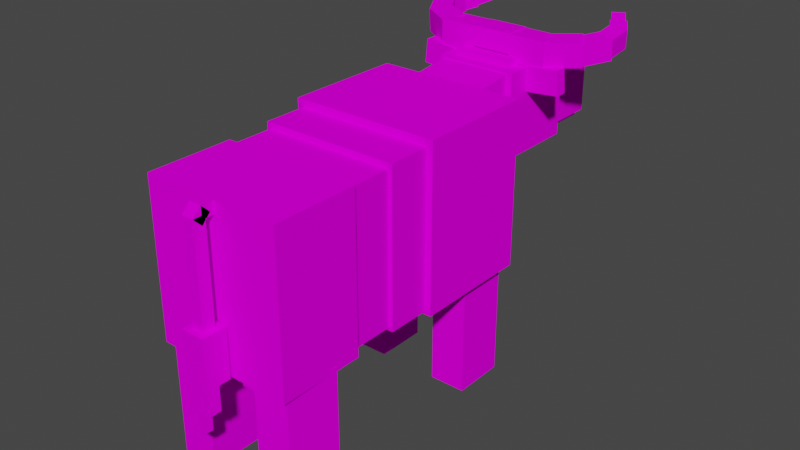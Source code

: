 # Source: mobs_auroch_male.blend  (saved by Blender 2.90.8; exported with 4.5.12 LTS)
import bpy
from mathutils import Matrix  # noqa: F401  (used for matrix-valued properties, if any)

bpy.ops.wm.read_factory_settings(use_empty=True)
scene = bpy.context.scene
scene.name = 'Scene'

# ---- collections
col_collection = bpy.data.collections.new('Collection'); scene.collection.children.link(col_collection)

# ---- images (referenced by path relative to the original .blend; pixels are not part of the script)
import os
ASSET_DIR = os.environ.get("B2B_ASSET_DIR", "")  # directory of the original .blend (textures are referenced by path, not embedded)
HERE = os.path.dirname(os.path.abspath(__file__))  # packed textures are extracted next to this script under _unpacked/

def load_image(name, relpath, width, height, colorspace="sRGB"):
    """Load a texture the original file referenced (path relative to the .blend, or extracted next to this script)."""
    p = next((c for c in (os.path.join(HERE, relpath), os.path.join(ASSET_DIR, relpath)) if relpath and os.path.exists(c)), "")
    if p:
        img = bpy.data.images.load(p, check_existing=True)
        img.name = name
    else:  # same state as the original file: an image datablock whose file is absent (Cycles renders it pink)
        img = bpy.data.images.new(name, width, height)
        img.source = "FILE"
        img.filepath = "//" + (relpath or name)
    img.colorspace_settings.name = colorspace
    return img
img_auroch_test_png = load_image('Auroch_test.png', 'Auroch_test.png', 1024, 1024, 'sRGB')

# ---- materials (node trees are filled in below, after node groups)
mat_material = bpy.data.materials.new('material')
mat_material.preview_render_type = 'CUBE'
mat_material.diffuse_color = (1.0, 1.0, 1.0, 1.0)
mat_material.roughness = 0.5

# ---- material node trees
mat_material.use_nodes = True; mat_material.node_tree.nodes.clear()
_N = mat_material.node_tree.nodes; _L = mat_material.node_tree.links
n0 = _N.new('ShaderNodeOutputMaterial'); n0.name = 'Material Output'; n0.location = (300, 300)
n1 = _N.new('ShaderNodeBsdfDiffuse'); n1.name = 'Diffuse BSDF'; n1.location = (0, 300)
n2 = _N.new('ShaderNodeTexImage'); n2.name = 'Image Texture'; n2.location = (-290, 265)
n2.image = img_auroch_test_png
n2.interpolation = 'Closest'
_L.new(n1.outputs[0], n0.inputs[0])
_L.new(n2.outputs[0], n1.inputs[0])
n0.is_active_output = True

# ---- world
world_world = bpy.data.worlds.new('World'); scene.world = world_world
world_world.use_nodes = True; world_world.node_tree.nodes.clear()
_N = world_world.node_tree.nodes; _L = world_world.node_tree.links
n0 = _N.new('ShaderNodeOutputWorld'); n0.name = 'World Output'; n0.location = (300, 300)
n1 = _N.new('ShaderNodeBackground'); n1.name = 'Background'; n1.location = (10, 300)
n1.inputs[0].default_value = (0.05088, 0.05088, 0.05088, 1.0)
_L.new(n1.outputs[0], n0.inputs[0])
n0.is_active_output = True
world_world.color = (0.05088, 0.05088, 0.05088)
world_world.use_sun_shadow = False
world_world.sun_shadow_jitter_overblur = 0.0

# ---- meshes
me_id287 = bpy.data.meshes.new('ID287')
me_id287.from_pydata([(-0.1575, 15.55, 10.5), (2.258, 16.76, 9.891), (-0.1575, 15.55, 9.891), (-0.1575, 16.76, 9.891), (2.258, 15.55, 10.5), (2.258, 15.55, 9.891), (4.371, 9.196, 3.13), (2.559, 6.576, -2.907), (4.371, 6.576, -2.907), (2.559, 9.196, 3.13), (2.559, 9.196, -2.907), (4.371, 6.576, 3.13), (4.371, 9.196, -2.907), (2.559, 6.576, 3.13), (4.485, -0.7662, 2.828), (-2.388, -4.992, 2.828), (4.485, -4.992, 2.828), (4.485, -4.992, 10.51), (-2.388, -0.7662, 10.51), (-2.388, -0.7662, 2.828), (-2.388, -4.992, 10.51), (4.485, -0.7662, 10.51), (0.7481, -6.023, 4.653), (0.7481, -5.419, 4.653), (1.352, -5.419, 4.653), (1.352, -6.023, 4.653), (0.7481, -5.419, 10.09), (1.352, -5.419, 10.09), (4.788, 9.498, 2.828), (-2.687, 3.524, 2.828), (-2.687, 9.498, 2.828), (4.788, 3.524, 2.828), (-2.687, 3.524, 11.02), (-2.687, 9.498, 11.02), (4.788, 3.524, 11.02), (4.788, 9.498, 11.02), (2.707, -2.078, -2.946), (4.313, -4.691, 3.13), (2.707, -2.078, 3.091), (4.518, -2.078, -2.946), (4.518, -2.078, 3.091), (2.502, -4.691, -2.907), (4.313, -4.691, -2.907), (2.502, -4.691, 3.13), (1.352, -5.596, 9.91), (1.352, -4.992, 9.91), (0.7481, -5.596, 9.91), (1.352, -5.596, 10.51), (0.7481, -4.992, 10.51), (0.7481, -4.992, 9.91), (1.352, -4.992, 10.51), (-2.202, 1.39, 10.37), (4.302, 1.39, 10.37), (-2.202, -1.37, 10.37), (-2.202, 1.39, 3.13), (4.302, -1.37, 10.37), (4.302, -1.37, 3.13), (-2.202, -1.37, 3.13), (4.302, 1.39, 3.13), (1.352, -5.169, 10.09), (0.7481, -5.596, 9.66), (0.7481, -5.169, 10.09), (1.352, -5.596, 9.66), (1.352, -6.023, 10.09), (0.7481, -6.023, 10.09), (0.7481, -5.596, 10.51), (-0.4594, 9.196, -2.907), (-0.4594, 6.576, -2.907), (-2.271, 9.196, 3.13), (-2.271, 9.196, -2.907), (-0.4594, 6.576, 3.13), (-0.4594, 9.196, 3.13), (-2.271, 6.576, -2.907), (-2.271, 6.576, 3.13), (-0.8646, 12.53, 11.32), (-2.669, 12.53, 11.48), (-2.774, 12.53, 10.28), (-2.669, 13.14, 11.48), (-2.774, 13.14, 10.28), (-0.9699, 13.14, 10.12), (-0.8646, 13.14, 11.32), (-0.9699, 12.53, 10.12), (1.05, -5.721, 2.842), (1.05, -5.117, 2.842), (1.654, -5.721, 2.842), (1.654, -5.117, 5.257), (1.654, -5.117, 2.842), (4.769, 12.53, 11.48), (2.965, 13.14, 11.32), (4.769, 13.14, 11.48), (4.874, 13.14, 10.28), (4.874, 12.53, 10.28), (3.07, 12.53, 10.12), (2.965, 12.53, 11.32), (3.07, 13.14, 10.12), (-0.4019, -2.071, -2.907), (-0.4019, -2.071, 3.13), (-2.213, -4.691, -2.907), (-2.213, -2.071, -2.907), (-2.213, -2.071, 3.13), (-0.4019, -4.691, 3.13), (-0.4019, -4.691, -2.907), (-2.213, -4.691, 3.13), (1.05, -6.325, 0.4272), (0.4463, -6.325, 0.4272), (1.05, -5.721, 5.257), (1.05, -6.325, 5.257), (0.4463, -6.325, 5.257), (1.05, -5.721, 0.4272), (0.4463, -5.721, 0.4272), (1.654, -6.325, 5.257), (1.05, -6.325, 1.635), (1.654, -5.721, 1.635), (1.05, -5.721, 1.635), (1.654, -6.325, 1.635), (1.654, -5.721, 5.257), (-0.7612, 11.93, 11.3), (2.861, 11.93, 11.3), (2.861, 13.17, 7.896), (-0.7612, 8.866, 7.357), (-0.7612, 13.17, 7.896), (2.861, 7.627, 10.76), (2.861, 8.866, 7.357), (-0.7612, 7.627, 10.76), (0.4463, -5.721, 5.257), (1.05, -5.117, 2.238), (0.4463, -5.721, 2.238), (0.4463, -5.117, 2.238), (1.05, -5.721, 2.238), (0.4463, -5.117, 5.257), (1.05, -5.117, 5.257), (-2.386, 3.524, 10.65), (4.486, 3.524, 10.65), (-2.386, 1.368, 10.65), (-2.386, 3.524, 2.978), (4.486, 1.368, 10.65), (-2.386, 1.368, 2.978), (4.486, 1.368, 2.978), (4.486, 3.524, 2.978), (2.559, 15.1, 7.175), (2.559, 15.1, 7.778), (-0.4594, 15.1, 7.778), (-0.4594, 15.1, 7.175), (2.559, 18.12, 7.175), (-0.4594, 18.12, 7.175), (2.559, 18.12, 7.778), (-0.4594, 18.12, 7.778), (2.559, 11.93, 11.3), (2.559, 11.93, 11.6), (-0.4594, 11.93, 11.3), (-0.4594, 11.93, 11.6), (2.559, 14.95, 11.3), (-0.4594, 14.95, 11.3), (-0.4594, 14.95, 11.6), (2.559, 14.95, 11.6), (2.861, 18.27, 7.476), (2.861, 15.25, 7.476), (-0.7612, 15.25, 7.476), (-0.7612, 18.27, 9.891), (-0.7612, 18.27, 7.476), (-0.7612, 15.25, 9.891), (2.861, 18.27, 9.891), (2.861, 15.25, 9.891), (-1.063, 15.55, 7.074), (3.163, 15.55, 7.074), (-1.063, 15.55, 11.3), (-1.063, 11.32, 7.074), (3.163, 15.55, 11.3), (3.163, 11.32, 11.3), (3.163, 11.32, 7.074), (-1.063, 11.32, 11.3), (-0.1575, 16.76, 9.891), (2.258, 16.76, 9.891), (0.05382, 12.62, 12.67), (0.05382, 13.95, 12.67), (0.05382, 13.95, 11.67), (2.046, 13.95, 11.67), (2.046, 12.62, 12.67), (2.046, 13.95, 12.67), (0.05382, 12.62, 11.67), (2.046, 12.62, 11.67), (5.108, 17.81, 13.05), (5.029, 17.94, 12.4), (4.534, 17.47, 13.05), (4.918, 16.81, 12.18), (4.455, 17.61, 12.4), (5.493, 17.15, 12.18), (5.571, 17.01, 12.82), (4.997, 16.68, 12.82), (5.423, 13.48, 12.6), (5.423, 13.57, 11.54), (4.502, 14.1, 11.59), (6.182, 14.88, 11.66), (4.502, 14.01, 12.65), (5.261, 15.32, 12.76), (6.182, 14.79, 12.71), (5.261, 15.41, 11.7), (5.429, 15.82, 11.95), (6.178, 16.12, 12.74), (6.118, 16.22, 11.95), (5.552, 17.2, 12.12), (4.863, 16.8, 12.12), (5.489, 15.72, 12.74), (4.923, 16.69, 12.91), (5.612, 17.09, 12.91), (2.046, 13.95, 12.63), (3.944, 12.62, 12.63), (2.046, 13.95, 11.34), (2.046, 12.62, 12.63), (3.944, 13.95, 12.63), (3.944, 12.62, 11.34), (2.046, 12.62, 11.34), (3.944, 13.95, 11.34), (5.255, 14.79, 12.71), (5.184, 14.91, 11.79), (6.182, 14.79, 12.64), (6.111, 14.91, 11.72), (5.187, 16.22, 11.96), (6.114, 16.23, 11.89), (5.257, 16.1, 12.88), (6.184, 16.11, 12.81), (3.944, 12.62, 12.59), (3.346, 13.76, 11.49), (5.423, 13.58, 11.48), (4.825, 14.61, 11.57), (3.346, 13.65, 12.68), (4.825, 14.5, 12.76), (5.423, 13.47, 12.67), (3.944, 12.72, 11.4), (-4.082, 14.79, 12.64), (-4.011, 14.91, 11.72), (-3.084, 14.91, 11.79), (-3.087, 16.22, 11.96), (-3.157, 16.1, 12.88), (-3.155, 14.79, 12.71), (-4.014, 16.23, 11.89), (-4.084, 16.11, 12.81), (-3.329, 15.82, 11.95), (-4.018, 16.22, 11.95), (-3.389, 15.72, 12.74), (-2.763, 16.8, 12.12), (-4.078, 16.12, 12.74), (-2.823, 16.69, 12.91), (-3.512, 17.09, 12.91), (-3.452, 17.2, 12.12), (-2.402, 14.1, 11.59), (-3.323, 13.57, 11.54), (-3.161, 15.32, 12.76), (-3.161, 15.41, 11.7), (-2.402, 14.01, 12.65), (-3.323, 13.48, 12.6), (-4.082, 14.88, 11.66), (-4.082, 14.79, 12.71), (-1.246, 13.76, 11.49), (-3.323, 13.58, 11.48), (-1.844, 12.72, 11.4), (-2.725, 14.61, 11.57), (-1.246, 13.65, 12.68), (-1.844, 12.62, 12.59), (-3.323, 13.47, 12.67), (-2.725, 14.5, 12.76), (-3.008, 17.81, 13.05), (-2.818, 16.81, 12.18), (-3.471, 17.01, 12.83), (-2.929, 17.94, 12.4), (-3.393, 17.15, 12.18), (-2.434, 17.47, 13.05), (-2.355, 17.61, 12.4), (-2.897, 16.68, 12.83), (0.05382, 12.62, 12.64), (-1.844, 12.62, 12.64), (-1.844, 13.95, 11.34), (0.05382, 13.95, 12.64), (-1.844, 13.95, 12.64), (-1.844, 12.62, 11.34), (0.05382, 13.95, 11.34), (0.05382, 12.62, 11.34), (2.034, -3.181, 3.169), (0.06563, -3.181, 0.754), (0.06563, -3.181, 3.169), (0.06563, -1.737, 3.169), (0.06563, -1.737, 0.754), (2.034, -1.737, 0.754), (2.034, -3.181, 0.754), (2.034, -1.737, 3.169)], [], [(108, 105, 106, 103), (231, 230, 235, 232), (186, 184, 185, 182), (66, 71, 70, 67), (95, 96, 100, 101), (188, 184, 186, 187), (3, 2, 0), (28, 31, 29, 30), (110, 115, 105, 106), (1, 4, 5), (125, 128, 126, 127), (45, 44, 46, 49), (110, 106, 111, 114), (146, 145, 143, 144), (140, 141, 142, 139), (55, 53, 57, 56), (266, 261, 263, 268), (131, 134, 136, 133), (185, 183, 181, 182), (63, 64, 22, 25), (260, 256, 254, 259), (106, 107, 104, 103), (273, 272, 275, 271), (190, 189, 193, 191), (227, 226, 225, 221), (201, 197, 202, 203), (63, 27, 26, 64), (227, 223, 224, 226), (140, 145, 146, 141), (229, 236, 235, 230), (86, 85, 115, 84), (266, 268, 262, 267), (37, 40, 38, 43), (164, 169, 166, 163), (224, 223, 228, 222), (130, 85, 86, 83), (138, 137, 136, 134), (105, 130, 129, 124), (18, 21, 14, 19), (247, 249, 245, 248), (47, 50, 48, 65), (195, 194, 193, 189), (18, 19, 15, 20), (124, 105, 108, 109), (242, 240, 244, 243), (253, 255, 254, 256), (106, 105, 124, 107), (51, 52, 58, 54), (216, 218, 220, 215), (12, 6, 11, 8), (63, 47, 65, 64), (204, 200, 201, 203), (196, 191, 193, 194), (242, 239, 237, 240), (228, 221, 225, 222), (158, 159, 157, 160), (146, 144, 142, 141), (153, 154, 151, 152), (66, 67, 72, 69), (14, 21, 17, 16), (68, 69, 72, 73), (33, 30, 29, 32), (217, 214, 213, 219), (45, 50, 47, 44), (38, 40, 39, 36), (79, 81, 76, 78), (115, 105, 82, 84), (38, 36, 41, 43), (39, 42, 41, 36), (86, 84, 82, 83), (76, 75, 77, 78), (92, 91, 87, 93), (199, 198, 202, 197), (186, 182, 181, 187), (250, 249, 247, 252), (177, 178, 174, 173), (220, 218, 217, 219), (206, 209, 205, 208), (264, 267, 262, 265), (100, 96, 99, 102), (212, 207, 205, 209), (48, 50, 45, 49), (99, 98, 97, 102), (237, 239, 241, 238), (211, 208, 205, 207), (211, 210, 206, 208), (228, 223, 227, 221), (95, 101, 97, 98), (24, 25, 22, 23), (12, 8, 7, 10), (124, 109, 104, 107), (14, 16, 15, 19), (275, 272, 269, 276), (188, 187, 181, 183), (280, 281, 278, 279), (224, 222, 225, 226), (88, 94, 92, 93), (277, 279, 278, 283), (118, 122, 119, 120), (280, 284, 282, 281), (105, 113, 111, 106), (9, 10, 7, 13), (68, 71, 66, 69), (143, 145, 140, 139), (26, 23, 22, 64), (54, 58, 56, 57), (241, 239, 242, 243), (39, 40, 37, 42), (34, 32, 29, 31), (135, 133, 136, 137), (143, 139, 142, 144), (282, 284, 277, 283), (4, 0, 2, 5), (70, 71, 68, 73), (11, 6, 9, 13), (229, 234, 233, 236), (258, 257, 260, 259), (55, 52, 51, 53), (74, 80, 77, 75), (17, 21, 18, 20), (148, 150, 149, 147), (162, 160, 157, 156), (162, 161, 158, 160), (11, 13, 7, 8), (165, 163, 166, 170), (74, 81, 79, 80), (165, 167, 164, 163), (164, 167, 168, 169), (168, 170, 166, 169), (48, 49, 46, 65), (174, 178, 176, 175), (177, 173, 179, 180), (90, 94, 88, 89), (176, 178, 177, 180), (196, 192, 190, 191), (99, 96, 95, 98), (26, 27, 24, 23), (79, 78, 77, 80), (130, 83, 82, 105), (174, 175, 179, 173), (115, 85, 130, 105), (59, 62, 60, 61), (121, 117, 116, 123), (176, 180, 179, 175), (155, 161, 162, 156), (195, 192, 196, 194), (59, 47, 63, 62), (51, 54, 57, 53), (129, 127, 126, 124), (47, 65, 46, 44), (199, 200, 204, 198), (237, 238, 244, 240), (65, 61, 60, 64), (100, 102, 97, 101), (253, 257, 258, 255), (65, 47, 59, 61), (204, 203, 202, 198), (108, 103, 104, 109), (1, 5, 2, 3), (37, 43, 41, 42), (231, 234, 229, 230), (201, 200, 199, 197), (116, 117, 118, 120), (88, 93, 87, 89), (212, 210, 211, 207), (58, 52, 55, 56), (17, 20, 15, 16), (206, 210, 212, 209), (233, 234, 231, 232), (116, 120, 119, 123), (121, 123, 119, 122), (135, 132, 131, 133), (258, 259, 254, 255), (151, 154, 148, 147), (151, 147, 149, 152), (24, 27, 63, 25), (233, 232, 235, 236), (217, 218, 216, 214), (241, 243, 244, 238), (247, 248, 251, 252), (263, 261, 264, 265), (76, 81, 74, 75), (112, 115, 110, 114), (220, 219, 213, 215), (112, 114, 111, 113), (148, 154, 153, 150), (245, 246, 251, 248), (159, 155, 156, 157), (63, 64, 60, 62), (245, 249, 250, 246), (216, 215, 213, 214), (153, 152, 149, 150), (4, 172, 171, 0), (70, 73, 72, 67), (250, 252, 251, 246), (125, 130, 105, 128), (185, 184, 188, 183), (269, 270, 274, 276), (264, 261, 266, 267), (260, 257, 253, 256), (168, 167, 165, 170), (9, 6, 12, 10), (105, 115, 112, 113), (269, 272, 273, 270), (273, 271, 274, 270), (105, 124, 126, 128), (118, 117, 121, 122), (90, 89, 87, 91), (282, 283, 278, 281), (275, 276, 274, 271), (92, 94, 90, 91), (190, 192, 195, 189), (129, 130, 125, 127), (131, 132, 138, 134), (138, 132, 135, 137), (277, 284, 280, 279), (158, 161, 155, 159), (34, 35, 33, 32), (263, 265, 262, 268), (28, 35, 34, 31), (28, 30, 33, 35)])
_uv = me_id287.uv_layers.new(name='UVMap')
_uv.uv.foreach_set('vector', [0.8375, 0.03125, 0.8375, 0.09375, 0.825, 0.09375, 0.825, 0.03125, 0.05, 0.775, 0.025, 0.775, 0.025, 0.7563, 0.05, 0.7563, 0.2375, 0.6812, 0.225, 0.6812, 0.225, 0.6938, 0.2375, 0.6938, 0.6875, 0.6562, 0.6875, 0.7312, 0.625, 0.7312, 0.625, 0.6562, 0.625, 0.5312, 0.625, 0.6062, 0.6875, 0.6062, 0.6875, 0.5312, 0.225, 0.7, 0.2375, 0.7, 0.2375, 0.6938, 0.225, 0.6938, 0.5625, 0.9563, 0.5875, 0.9563, 0.5875, 0.9625, 0.6, 0.4875, 0.6, 0.4187, 0.775, 0.4187, 0.775, 0.4875, 0.8875, 0.1, 0.8875, 0.09375, 0.9, 0.09375, 0.9, 0.1, 0.675, 0.9563, 0.65, 0.9625, 0.65, 0.9563, 0.8125, 0.1187, 0.825, 0.1187, 0.825, 0.1125, 0.8125, 0.1125, 0.725, 0.1437, 0.7375, 0.1437, 0.7375, 0.15, 0.725, 0.15, 0.9, 0.09375, 0.8875, 0.09375, 0.8875, 0.05, 0.9, 0.05, 0.8125, 0.9812, 0.7375, 0.9812, 0.7375, 0.975, 0.8125, 0.975, 0.7375, 0.9312, 0.8125, 0.9312, 0.8125, 0.9375, 0.7375, 0.9375, 0.5, 0.3938, 0.5, 0.3125, 0.675, 0.3125, 0.675, 0.3938, 0.0375, 0.6812, 0.05, 0.6812, 0.05, 0.6938, 0.0375, 0.6938, 0.35, 0.3, 0.175, 0.3, 0.175, 0.275, 0.35, 0.275, 0.225, 0.6812, 0.2375, 0.6812, 0.2375, 0.675, 0.225, 0.675, 0.7, 0.1375, 0.7125, 0.1375, 0.7125, 0.0625, 0.7, 0.0625, 0.075, 0.8625, 0.1, 0.8625, 0.1, 0.8813, 0.075, 0.8813, 0.825, 0.09375, 0.8125, 0.09375, 0.8125, 0.03125, 0.825, 0.03125, 0.075, 0.9125, 0.025, 0.9125, 0.025, 0.9, 0.075, 0.9, 0.275, 0.825, 0.25, 0.825, 0.25, 0.8062, 0.275, 0.8062, 0.2, 0.8813, 0.2, 0.8625, 0.25, 0.8625, 0.25, 0.8813, 0.2625, 0.7125, 0.2625, 0.7312, 0.25, 0.7312, 0.25, 0.7125, 0.7125, 0.1375, 0.7125, 0.1437, 0.7, 0.1437, 0.7, 0.1375, 0.2, 0.8813, 0.175, 0.8813, 0.175, 0.8625, 0.2, 0.8625, 0.7375, 0.9312, 0.7375, 0.9, 0.8125, 0.9, 0.8125, 0.9312, 0.05, 0.775, 0.05, 0.7563, 0.075, 0.7563, 0.075, 0.775, 0.9125, 0.125, 0.9125, 0.1562, 0.9, 0.1562, 0.9, 0.125, 0.0375, 0.6812, 0.0375, 0.6938, 0.025, 0.6938, 0.025, 0.6812, 0.85, 0.5312, 0.85, 0.5, 0.9, 0.5, 0.9, 0.5312, 0.425, 0.875, 0.425, 0.825, 0.525, 0.825, 0.525, 0.875, 0.25, 0.8625, 0.25, 0.8813, 0.2, 0.8813, 0.2, 0.8625, 0.925, 0.1562, 0.9125, 0.1562, 0.9125, 0.125, 0.925, 0.125, 0.0, 0.3, 0.0, 0.275, 0.175, 0.275, 0.175, 0.3, 0.825, 0.1562, 0.825, 0.1625, 0.8125, 0.1625, 0.8125, 0.1562, 0.1875, 0.1562, 0.025, 0.1562, 0.025, 0.0625, 0.1875, 0.0625, 0.025, 0.825, 0.075, 0.825, 0.075, 0.8375, 0.025, 0.8375, 0.7125, 0.1437, 0.7125, 0.15, 0.7, 0.15, 0.7, 0.1437, 0.2, 0.825, 0.2, 0.8062, 0.25, 0.8062, 0.25, 0.825, 0.1875, 0.1562, 0.1875, 0.0625, 0.2875, 0.0625, 0.2875, 0.1562, 0.85, 0.09375, 0.8375, 0.09375, 0.8375, 0.03125, 0.85, 0.03125, 0.025, 0.7125, 0.025, 0.7063, 0.05, 0.7063, 0.05, 0.7125, 0.025, 0.8813, 0.025, 0.8625, 0.075, 0.8625, 0.075, 0.8813, 0.825, 0.09375, 0.825, 0.1, 0.8125, 0.1, 0.8125, 0.09375, 0.5, 0.3938, 0.5, 0.3125, 0.675, 0.3125, 0.675, 0.3938, 0.2, 0.775, 0.2, 0.7563, 0.225, 0.7563, 0.225, 0.775, 0.7875, 0.6562, 0.7875, 0.7312, 0.85, 0.7312, 0.85, 0.6562, 0.7125, 0.1375, 0.7125, 0.1437, 0.7, 0.1437, 0.7, 0.1375, 0.225, 0.7125, 0.225, 0.7063, 0.25, 0.7063, 0.25, 0.7125, 0.2, 0.7937, 0.25, 0.7937, 0.25, 0.8062, 0.2, 0.8062, 0.025, 0.7125, 0.025, 0.7312, 0.0125, 0.7312, 0.0125, 0.7125, 0.275, 0.8813, 0.25, 0.8813, 0.25, 0.8625, 0.275, 0.8625, 0.7375, 0.825, 0.675, 0.825, 0.675, 0.7875, 0.7375, 0.7875, 0.825, 0.975, 0.8125, 0.975, 0.8125, 0.9375, 0.825, 0.9375, 0.3375, 0.7063, 0.4125, 0.7063, 0.4125, 0.7125, 0.3375, 0.7125, 0.575, 0.6562, 0.575, 0.625, 0.625, 0.625, 0.625, 0.6562, 0.55, 0.0625, 0.55, 0.1562, 0.45, 0.1562, 0.45, 0.0625, 0.5125, 0.7312, 0.5125, 0.6562, 0.575, 0.6562, 0.575, 0.7312, 0.2375, 0.4875, 0.05, 0.4875, 0.05, 0.4187, 0.2375, 0.4187, 0.275, 0.7563, 0.275, 0.775, 0.25, 0.775, 0.25, 0.7563, 0.725, 0.15, 0.7125, 0.15, 0.7125, 0.1437, 0.725, 0.1437, 0.9, 0.6062, 0.85, 0.6062, 0.85, 0.5312, 0.9, 0.5312, 0.375, 0.8313, 0.375, 0.825, 0.3375, 0.825, 0.3375, 0.8313, 0.9, 0.1562, 0.8875, 0.1562, 0.8875, 0.125, 0.9, 0.125, 0.9, 0.6062, 0.9, 0.5312, 0.9625, 0.5312, 0.9625, 0.6062, 0.85, 0.5312, 0.85, 0.5, 0.9, 0.5, 0.9, 0.5312, 0.9, 0.1187, 0.8875, 0.1187, 0.8875, 0.125, 0.9, 0.125, 0.325, 0.8313, 0.325, 0.8438, 0.3375, 0.8438, 0.3375, 0.8313, 0.6125, 0.825, 0.575, 0.825, 0.575, 0.8125, 0.6125, 0.8125, 0.225, 0.7375, 0.225, 0.7312, 0.25, 0.7312, 0.25, 0.7375, 0.2375, 0.6812, 0.2375, 0.6938, 0.25, 0.6938, 0.25, 0.6812, 0.075, 0.8062, 0.075, 0.825, 0.025, 0.825, 0.025, 0.8062, 0.175, 0.9688, 0.175, 0.9875, 0.125, 0.9875, 0.125, 0.9688, 0.225, 0.7563, 0.225, 0.7437, 0.25, 0.7437, 0.25, 0.7563, 0.25, 0.9125, 0.25, 0.9312, 0.2, 0.9312, 0.2, 0.9125, 0.0375, 0.6812, 0.05, 0.6812, 0.05, 0.6938, 0.0375, 0.6938, 0.575, 0.5312, 0.575, 0.5, 0.625, 0.5, 0.625, 0.5312, 0.25, 0.9438, 0.2, 0.9438, 0.2, 0.9312, 0.25, 0.9312, 0.7125, 0.1375, 0.7125, 0.1437, 0.7, 0.1437, 0.7, 0.1375, 0.575, 0.6062, 0.575, 0.5312, 0.5125, 0.5312, 0.5125, 0.6062, 0.025, 0.7375, 0.025, 0.7312, 0.05, 0.7312, 0.05, 0.7375, 0.175, 0.9125, 0.2, 0.9125, 0.2, 0.9312, 0.175, 0.9312, 0.2, 0.9, 0.25, 0.9, 0.25, 0.9125, 0.2, 0.9125, 0.25, 0.8938, 0.2, 0.8938, 0.2, 0.8813, 0.25, 0.8813, 0.575, 0.5312, 0.575, 0.5, 0.625, 0.5, 0.625, 0.5312, 0.7, 0.05625, 0.7125, 0.05625, 0.7125, 0.0625, 0.7, 0.0625, 0.85, 0.6562, 0.85, 0.625, 0.9, 0.625, 0.9, 0.6562, 0.8, 0.09375, 0.8, 0.03125, 0.8125, 0.03125, 0.8125, 0.09375, 0.45, 0.0125, 0.45, 0.0625, 0.2875, 0.0625, 0.2875, 0.0125, 0.0, 0.9125, 0.025, 0.9125, 0.025, 0.9312, 0.0, 0.9312, 0.2375, 0.6938, 0.225, 0.6938, 0.225, 0.6812, 0.2375, 0.6812, 0.975, 0.2188, 0.9125, 0.2188, 0.9125, 0.2562, 0.975, 0.2562, 0.2, 0.85, 0.25, 0.85, 0.25, 0.8625, 0.2, 0.8625, 0.6125, 0.8438, 0.6125, 0.8313, 0.625, 0.8313, 0.625, 0.8438, 0.9125, 0.1875, 0.85, 0.1875, 0.85, 0.2188, 0.9125, 0.2188, 0.1875, 0.7063, 0.1875, 0.7563, 0.0875, 0.7563, 0.0875, 0.7063, 0.85, 0.2875, 0.9125, 0.2875, 0.9125, 0.2562, 0.85, 0.2562, 0.8875, 0.09375, 0.8875, 0.05, 0.875, 0.05, 0.875, 0.09375, 0.9625, 0.7312, 0.9625, 0.6562, 0.9, 0.6562, 0.9, 0.7312, 0.5125, 0.7312, 0.4625, 0.7312, 0.4625, 0.6562, 0.5125, 0.6562, 0.7375, 0.975, 0.725, 0.975, 0.725, 0.9375, 0.7375, 0.9375, 0.6875, 0.1375, 0.6875, 0.0625, 0.7, 0.0625, 0.7, 0.1375, 0.15, 0.2562, 0.0, 0.2562, 0.0, 0.225, 0.15, 0.225, 0.05, 0.7312, 0.025, 0.7312, 0.025, 0.7125, 0.05, 0.7125, 0.85, 0.5312, 0.85, 0.6062, 0.7875, 0.6062, 0.7875, 0.5312, 0.2375, 0.325, 0.2375, 0.4187, 0.05, 0.4187, 0.05, 0.325, 0.2625, 0.3938, 0.2625, 0.3125, 0.45, 0.3125, 0.45, 0.3938, 0.7375, 0.975, 0.7375, 0.9375, 0.8125, 0.9375, 0.8125, 0.975, 0.85, 0.2562, 0.7875, 0.2562, 0.7875, 0.2188, 0.85, 0.2188, 0.65, 0.9625, 0.5875, 0.9625, 0.5875, 0.9563, 0.65, 0.9563, 0.575, 0.6562, 0.575, 0.625, 0.625, 0.625, 0.625, 0.6562, 0.9, 0.6562, 0.85, 0.6562, 0.85, 0.625, 0.9, 0.625, 0.05, 0.775, 0.025, 0.775, 0.025, 0.7563, 0.05, 0.7563, 0.025, 0.8813, 0.025, 0.8625, 0.075, 0.8625, 0.075, 0.8813, 0.475, 0.225, 0.475, 0.2562, 0.325, 0.2562, 0.325, 0.225, 0.375, 0.85, 0.375, 0.8438, 0.3375, 0.8438, 0.3375, 0.85, 0.45, 0.1562, 0.45, 0.2062, 0.2875, 0.2062, 0.2875, 0.1562, 0.4125, 0.6687, 0.3375, 0.6687, 0.3375, 0.6625, 0.4125, 0.6625, 0.825, 0.7875, 0.7375, 0.7875, 0.7375, 0.7563, 0.825, 0.7563, 0.825, 0.7875, 0.825, 0.825, 0.7375, 0.825, 0.7375, 0.7875, 0.85, 0.7312, 0.9, 0.7312, 0.9, 0.6562, 0.85, 0.6562, 0.525, 0.925, 0.525, 0.875, 0.625, 0.875, 0.625, 0.925, 0.3875, 0.8438, 0.3875, 0.8313, 0.375, 0.8313, 0.375, 0.8438, 0.525, 0.925, 0.425, 0.925, 0.425, 0.875, 0.525, 0.875, 0.425, 0.875, 0.425, 0.925, 0.325, 0.925, 0.325, 0.875, 0.425, 0.775, 0.525, 0.775, 0.525, 0.825, 0.425, 0.825, 0.6875, 0.1437, 0.7, 0.1437, 0.7, 0.15, 0.6875, 0.15, 0.125, 0.9875, 0.175, 0.9875, 0.175, 1.0, 0.125, 1.0, 0.175, 0.9688, 0.125, 0.9688, 0.125, 0.9563, 0.175, 0.9563, 0.575, 0.8313, 0.6125, 0.8313, 0.6125, 0.8438, 0.575, 0.8438, 0.2, 0.9875, 0.175, 0.9875, 0.175, 0.9688, 0.2, 0.9688, 0.2, 0.8062, 0.25, 0.8062, 0.25, 0.825, 0.2, 0.825, 0.575, 0.6062, 0.625, 0.6062, 0.625, 0.5312, 0.575, 0.5312, 0.725, 0.1375, 0.7375, 0.1375, 0.7375, 0.0625, 0.725, 0.0625, 0.3375, 0.8313, 0.375, 0.8313, 0.375, 0.8438, 0.3375, 0.8438, 0.875, 0.1562, 0.875, 0.125, 0.8875, 0.125, 0.8875, 0.1562, 0.125, 0.9875, 0.1, 0.9875, 0.1, 0.9688, 0.125, 0.9688, 0.9, 0.1562, 0.9, 0.1625, 0.8875, 0.1625, 0.8875, 0.1562, 0.725, 0.1375, 0.7375, 0.1375, 0.7375, 0.1437, 0.725, 0.1437, 0.1875, 0.6, 0.1875, 0.6562, 0.0875, 0.6562, 0.0875, 0.6, 0.125, 0.9875, 0.125, 0.9688, 0.175, 0.9688, 0.175, 0.9875, 0.8875, 0.825, 0.825, 0.825, 0.825, 0.7875, 0.8875, 0.7875, 0.2, 0.825, 0.175, 0.825, 0.175, 0.8062, 0.2, 0.8062, 0.725, 0.1375, 0.725, 0.1437, 0.7125, 0.1437, 0.7125, 0.1375, 0.325, 0.2562, 0.15, 0.2562, 0.15, 0.225, 0.325, 0.225, 0.8, 0.1562, 0.8, 0.1187, 0.8125, 0.1187, 0.8125, 0.1562, 0.7125, 0.1375, 0.7125, 0.1437, 0.7, 0.1437, 0.7, 0.1375, 0.2125, 0.7312, 0.2125, 0.7125, 0.225, 0.7125, 0.225, 0.7312, 0.05, 0.7312, 0.025, 0.7312, 0.025, 0.7125, 0.05, 0.7125, 0.7, 0.1375, 0.7, 0.1437, 0.6875, 0.1437, 0.6875, 0.1375, 0.4625, 0.6062, 0.5125, 0.6062, 0.5125, 0.5312, 0.4625, 0.5312, 0.0, 0.8625, 0.025, 0.8625, 0.025, 0.8813, 0.0, 0.8813, 0.7125, 0.1375, 0.7125, 0.1437, 0.7, 0.1437, 0.7, 0.1375, 0.225, 0.7125, 0.25, 0.7125, 0.25, 0.7312, 0.225, 0.7312, 0.825, 0.025, 0.825, 0.03125, 0.8125, 0.03125, 0.8125, 0.025, 0.65, 0.9375, 0.65, 0.9563, 0.5875, 0.9563, 0.5875, 0.9375, 0.7875, 0.6062, 0.7375, 0.6062, 0.7375, 0.5312, 0.7875, 0.5312, 0.025, 0.7875, 0.025, 0.775, 0.05, 0.775, 0.05, 0.7875, 0.225, 0.7125, 0.25, 0.7125, 0.25, 0.7312, 0.225, 0.7312, 0.0875, 0.6562, 0.1875, 0.6562, 0.1875, 0.7063, 0.0875, 0.7063, 0.6125, 0.8438, 0.6125, 0.85, 0.575, 0.85, 0.575, 0.8438, 0.2, 0.9125, 0.25, 0.9125, 0.25, 0.9312, 0.2, 0.9312, 0.65, 0.2562, 0.475, 0.2562, 0.475, 0.225, 0.65, 0.225, 0.45, 0.1562, 0.2875, 0.1562, 0.2875, 0.0625, 0.45, 0.0625, 0.25, 0.9125, 0.275, 0.9125, 0.275, 0.9312, 0.25, 0.9312, 0.025, 0.7563, 0.025, 0.775, 0.0, 0.775, 0.0, 0.7563, 0.0875, 0.6562, 0.0, 0.6625, 0.0, 0.6062, 0.0875, 0.6, 0.1875, 0.6, 0.0875, 0.6, 0.0875, 0.55, 0.1875, 0.55, 0.525, 0.275, 0.525, 0.3, 0.35, 0.3, 0.35, 0.275, 0.025, 0.8813, 0.075, 0.8813, 0.075, 0.8938, 0.025, 0.8938, 0.425, 0.7063, 0.4125, 0.7063, 0.4125, 0.6687, 0.425, 0.6687, 0.4125, 0.625, 0.4125, 0.6625, 0.3375, 0.6625, 0.3375, 0.625, 0.725, 0.0625, 0.725, 0.1375, 0.7125, 0.1375, 0.7125, 0.0625, 0.025, 0.7563, 0.025, 0.7437, 0.05, 0.7437, 0.05, 0.7563, 0.25, 0.775, 0.225, 0.775, 0.225, 0.7563, 0.25, 0.7563, 0.05, 0.7312, 0.05, 0.7125, 0.0625, 0.7125, 0.0625, 0.7312, 0.025, 0.825, 0.0, 0.825, 0.0, 0.8062, 0.025, 0.8062, 0.05, 0.6938, 0.05, 0.6812, 0.0625, 0.6812, 0.0625, 0.6938, 0.3375, 0.825, 0.375, 0.825, 0.375, 0.8125, 0.3375, 0.8125, 0.9125, 0.05, 0.9125, 0.09375, 0.9, 0.09375, 0.9, 0.05, 0.225, 0.7563, 0.25, 0.7563, 0.25, 0.775, 0.225, 0.775, 0.8875, 0.04375, 0.9, 0.04375, 0.9, 0.05, 0.8875, 0.05, 0.4125, 0.6687, 0.4125, 0.7063, 0.3375, 0.7063, 0.3375, 0.6687, 0.075, 0.825, 0.025, 0.825, 0.025, 0.8062, 0.075, 0.8062, 0.975, 0.825, 0.8875, 0.825, 0.8875, 0.7875, 0.975, 0.7875, 0.7, 0.1437, 0.7125, 0.1437, 0.7125, 0.1375, 0.7, 0.1375, 0.1, 0.825, 0.075, 0.825, 0.075, 0.8062, 0.1, 0.8062, 0.225, 0.7875, 0.225, 0.775, 0.25, 0.775, 0.25, 0.7875, 0.3375, 0.7063, 0.325, 0.7063, 0.325, 0.6687, 0.3375, 0.6687, 0.65, 0.9625, 0.65, 0.9812, 0.5875, 0.9812, 0.5875, 0.9625, 0.625, 0.7312, 0.575, 0.7312, 0.575, 0.6562, 0.625, 0.6562, 0.075, 0.8062, 0.025, 0.8062, 0.025, 0.7937, 0.075, 0.7937, 0.8375, 0.1187, 0.8375, 0.1562, 0.825, 0.1562, 0.825, 0.1187, 0.225, 0.6938, 0.225, 0.6812, 0.2125, 0.6812, 0.2125, 0.6938, 0.025, 0.9312, 0.075, 0.9312, 0.075, 0.9438, 0.025, 0.9438, 0.05, 0.675, 0.05, 0.6812, 0.0375, 0.6812, 0.0375, 0.675, 0.075, 0.8625, 0.025, 0.8625, 0.025, 0.85, 0.075, 0.85, 0.425, 0.975, 0.425, 0.925, 0.525, 0.925, 0.525, 0.975, 0.7375, 0.7312, 0.7875, 0.7312, 0.7875, 0.6562, 0.7375, 0.6562, 0.925, 0.09375, 0.9125, 0.09375, 0.9125, 0.05, 0.925, 0.05, 0.025, 0.9312, 0.025, 0.9125, 0.075, 0.9125, 0.075, 0.9312, 0.075, 0.9125, 0.1, 0.9125, 0.1, 0.9312, 0.075, 0.9312, 0.825, 0.1562, 0.8125, 0.1562, 0.8125, 0.1187, 0.825, 0.1187, 0.275, 0.6625, 0.1875, 0.6562, 0.1875, 0.6, 0.275, 0.6062, 0.575, 0.8313, 0.575, 0.8438, 0.5625, 0.8438, 0.5625, 0.8313, 0.9125, 0.2562, 0.85, 0.2562, 0.85, 0.2188, 0.9125, 0.2188, 0.075, 0.9125, 0.075, 0.9312, 0.025, 0.9312, 0.025, 0.9125, 0.6125, 0.825, 0.6125, 0.8313, 0.575, 0.8313, 0.575, 0.825, 0.25, 0.8375, 0.2, 0.8375, 0.2, 0.825, 0.25, 0.825, 0.85, 0.1562, 0.8375, 0.1562, 0.8375, 0.1187, 0.85, 0.1187, 0.2625, 0.3938, 0.2625, 0.3125, 0.45, 0.3125, 0.45, 0.3938, 0.7, 0.3, 0.525, 0.3, 0.525, 0.275, 0.7, 0.275, 0.85, 0.2188, 0.9125, 0.2188, 0.9125, 0.2562, 0.85, 0.2562, 0.7375, 0.825, 0.825, 0.825, 0.825, 0.8562, 0.7375, 0.8562, 0.4125, 0.4187, 0.4125, 0.4875, 0.2375, 0.4875, 0.2375, 0.4187, 0.05, 0.6938, 0.05, 0.7, 0.0375, 0.7, 0.0375, 0.6938, 0.6, 0.4875, 0.4125, 0.4875, 0.4125, 0.4187, 0.6, 0.4187, 0.4125, 0.5813, 0.2375, 0.5813, 0.2375, 0.4875, 0.4125, 0.4875])
me_id287.materials.append(mat_material)
me_id287.use_remesh_fix_poles = True
me_id287.use_remesh_preserve_attributes = False
me_id287.use_mirror_vertex_groups = False
me_id287.update()
arm_armature_001 = bpy.data.armatures.new('Armature.001')  # bones are not reproduced

# ---- objects
ob_auroch_m = bpy.data.objects.new('Auroch_M', me_id287)
ob_armature = bpy.data.objects.new('Armature', arm_armature_001)

# ---- transforms, parenting, visibility, modifiers, constraints
ob_auroch_m.parent = ob_armature
ob_auroch_m.matrix_parent_inverse = Matrix(((0.2652, 5.376e-17, 5.867e-17, 8.576e-09), (5.376e-17, 0.02312, -0.2642, 2.649), (-5.867e-17, 0.2642, 0.02312, -0.4013), (-0.0, -0.0, -0.0, 1.0)))
ob_auroch_m.location = (-1.141, -2.668, 2.625)
ob_auroch_m.lineart.crease_threshold = 0.0
_vg = ob_auroch_m.vertex_groups.new(name='Front Right Leg')
_vg.add([6, 7, 8, 9, 10, 11, 12, 13], 1.0, 'REPLACE')
_vg = ob_auroch_m.vertex_groups.new(name='Front Spine')
_vg.add([28, 30], 1.0, 'REPLACE')
_vg = ob_auroch_m.vertex_groups.new(name='Front Breast')
_vg = ob_auroch_m.vertex_groups.new(name='Front Right Hip')
_vg = ob_auroch_m.vertex_groups.new(name='Front Left Hip')
_vg = ob_auroch_m.vertex_groups.new(name='Front Left Leg')
_vg.add([66, 67, 68, 69, 70, 71, 72, 73], 1.0, 'REPLACE')
_vg = ob_auroch_m.vertex_groups.new(name='Neck')
_vg.add([116, 117, 118, 119, 120, 121, 122, 123], 1.0, 'REPLACE')
_vg = ob_auroch_m.vertex_groups.new(name='Head')
_vg = ob_auroch_m.vertex_groups.new(name='Right Ear')
_vg.add([87, 88, 89, 90, 91, 92, 93, 94], 1.0, 'REPLACE')
_vg = ob_auroch_m.vertex_groups.new(name='Left Ear')
_vg.add([74, 75, 76, 77, 78, 79, 80, 81], 1.0, 'REPLACE')
_vg = ob_auroch_m.vertex_groups.new(name='Upper Jaw')
_vg.add([0, 1, 2, 3, 4, 5, 155, 156, 157, 158, 159, 160, 161, 162, 163, 164, 165, 166, 167, 168, 169, 170, 171, 172], 1.0, 'REPLACE')
_vg = ob_auroch_m.vertex_groups.new(name='Mouth')
_vg.add([139, 140, 141, 142, 143, 144, 145, 146], 1.0, 'REPLACE')
_vg = ob_auroch_m.vertex_groups.new(name='horn2')
for _i, _w in zip([147, 148, 149, 150, 151, 152, 153, 154, 173, 174, 175, 176, 177, 178, 179, 180, 208, 269], [1.0, 1.0, 1.0, 1.0, 1.0, 1.0, 1.0, 1.0, 1.0, 1.0, 1.0, 1.0, 1.0, 1.0, 1.0, 1.0, 0.0, 0.0]): _vg.add([_i], _w, 'REPLACE')
_vg = ob_auroch_m.vertex_groups.new(name='horn3')
_vg = ob_auroch_m.vertex_groups.new(name='Right Horn')
_vg.add([181, 182, 183, 184, 185, 186, 187, 188, 189, 190, 191, 192, 193, 194, 195, 196, 197, 198, 199, 200, 201, 202, 203, 204, 205, 206, 207, 208, 209, 210, 211, 212, 213, 214, 215, 216, 217, 218, 219, 220, 221, 222, 223, 224, 225, 226, 227, 228], 1.0, 'REPLACE')
_vg = ob_auroch_m.vertex_groups.new(name='horn4')
_vg = ob_auroch_m.vertex_groups.new(name='Left Horn')
_vg.add([229, 230, 231, 232, 233, 234, 235, 236, 237, 238, 239, 240, 241, 242, 243, 244, 245, 246, 247, 248, 249, 250, 251, 252, 253, 254, 255, 256, 257, 258, 259, 260, 261, 262, 263, 264, 265, 266, 267, 268, 269, 270, 271, 272, 273, 274, 275, 276], 1.0, 'REPLACE')
_vg = ob_auroch_m.vertex_groups.new(name='Mid Spine')
for _i, _w in zip([14, 18, 19, 21, 29, 31, 32, 33, 34, 35, 51, 52, 53, 54, 55, 56, 57, 58, 99, 131, 132, 133, 134, 135, 136, 137, 138, 278, 280, 281, 282, 283, 284], [1.0, 1.0, 1.0, 1.0, 1.0, 1.0, 1.0, 1.0, 1.0, 1.0, 1.0, 1.0, 1.0, 1.0, 1.0, 1.0, 1.0, 1.0, 0.0, 1.0, 1.0, 1.0, 1.0, 1.0, 1.0, 1.0, 1.0, 1.0, 1.0, 1.0, 1.0, 1.0, 1.0]): _vg.add([_i], _w, 'REPLACE')
_vg = ob_auroch_m.vertex_groups.new(name='Rear Spine')
_vg.add([15, 16, 17, 20], 1.0, 'REPLACE')
_vg = ob_auroch_m.vertex_groups.new(name='Rear Breast')
_vg = ob_auroch_m.vertex_groups.new(name='Rear Right Hip')
_vg = ob_auroch_m.vertex_groups.new(name='Rear Right Leg')
_vg.add([36, 37, 38, 39, 40, 41, 42, 43], 1.0, 'REPLACE')
_vg = ob_auroch_m.vertex_groups.new(name='Rear Left Hip')
_vg = ob_auroch_m.vertex_groups.new(name='Rear Left Leg')
_vg.add([95, 96, 97, 98, 99, 100, 101, 102], 1.0, 'REPLACE')
_vg = ob_auroch_m.vertex_groups.new(name='Upper Tail')
_vg.add([27, 44, 45, 46, 47, 48, 49, 50, 59, 60, 61, 62, 63, 64, 65], 1.0, 'REPLACE')
_vg = ob_auroch_m.vertex_groups.new(name='Tail')
_vg.add([26, 27, 63, 64], 1.0, 'REPLACE')
_vg = ob_auroch_m.vertex_groups.new(name='Tail Mid')
_vg = ob_auroch_m.vertex_groups.new(name='Tail Low')
_vg = ob_auroch_m.vertex_groups.new(name='Tail End Top')
_vg.add([22, 23, 24, 25, 85, 105, 106, 107, 110, 115, 124, 129, 130], 1.0, 'REPLACE')
_vg = ob_auroch_m.vertex_groups.new(name='Tail End Mid')
_vg = ob_auroch_m.vertex_groups.new(name='Tail End Low')
_vg.add([82, 83, 84, 86, 103, 104, 108, 109, 111, 112, 113, 114, 125, 126, 127, 128], 1.0, 'REPLACE')
_m = ob_auroch_m.modifiers.new('Armature', 'ARMATURE')
_m.object = ob_armature
ob_armature.location = (-3.234e-08, 0.6367, 10.08)
ob_armature.rotation_euler = (-1.484, -2.212e-16, 2.027e-16)
ob_armature.scale = (3.771, 3.771, 3.771)
ob_armature.show_in_front = True
ob_armature.lineart.crease_threshold = 0.0

# ---- collection membership
col_collection.objects.link(ob_auroch_m)
col_collection.objects.link(ob_armature)

# ---- scene / render settings (as saved in the file)
scene.frame_start = 0; scene.frame_end = 250; scene.frame_set(0)
scene.render.engine = 'CYCLES'
scene.cycles.use_denoising = False
scene.cycles.samples = 128
scene.cycles.sampling_pattern = 'TABULATED_SOBOL'
scene.cycles.use_adaptive_sampling = False
scene.cycles.use_light_tree = False
scene.view_settings.view_transform = 'Filmic'
bpy.context.view_layer.update()

# ---- added for rendering (the .blend has no active camera and no usable light): camera, sun
cam_auto = bpy.data.cameras.new('AutoCamera')
cam_auto.lens = 50.0
cam_auto.sensor_width = 36.0
cam_auto.clip_end = 1000.0
ob_auto_camera = bpy.data.objects.new('AutoCamera', cam_auto)
scene.collection.objects.link(ob_auto_camera)
ob_auto_camera.location = (28.6865, -31.2331, 30.7115)
ob_auto_camera.rotation_euler = (1.09748, -7.21219e-08, 0.694738)
scene.camera = ob_auto_camera
light_auto_sun = bpy.data.lights.new('AutoSun', 'SUN')
light_auto_sun.energy = 3.0
light_auto_sun.angle = 0.0523599
ob_auto_sun = bpy.data.objects.new('AutoSun', light_auto_sun)
scene.collection.objects.link(ob_auto_sun)
ob_auto_sun.rotation_euler = (0.872665, 0.174533, 0.523599)
bpy.context.view_layer.update()
